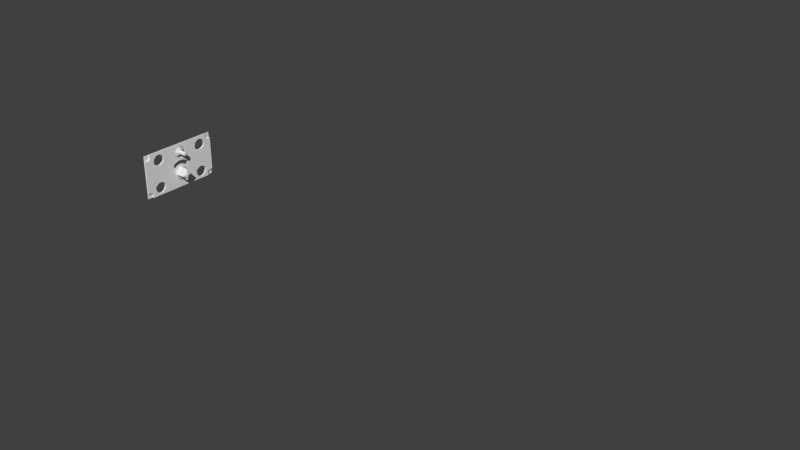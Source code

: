 # Source: pu-27.blend  (saved by Blender 2.62.0; exported with 4.5.12 LTS)
import bpy
from mathutils import Matrix  # noqa: F401  (used for matrix-valued properties, if any)

bpy.ops.wm.read_factory_settings(use_empty=True)
scene = bpy.context.scene
scene.name = 'Scene'

# ---- collections
col_collection_1 = bpy.data.collections.new('Collection 1'); scene.collection.children.link(col_collection_1)
col_collection_2 = bpy.data.collections.new('Collection 2'); scene.collection.children.link(col_collection_2)
col_collection_2.hide_render = True
col_collection_2.hide_viewport = True

# ---- world
world_world = bpy.data.worlds.new('World'); scene.world = world_world
world_world.color = (0.05088, 0.05088, 0.05088)
world_world.use_sun_shadow = False
world_world.sun_shadow_jitter_overblur = 0.0
world_world.cycles.sampling_method = 'MANUAL'
world_world.cycles.sample_map_resolution = 256

# ---- meshes
me_plane_002 = bpy.data.meshes.new('Plane.002')
me_plane_002.from_pydata([(-0.6325, 0.0271, 0.2185), (-0.6042, 0.05908, 0.2185), (-0.5802, 0.05158, 0.2185), (-0.5642, 0.04035, 0.2185), (-0.5586, 0.0271, 0.2185), (-0.5642, 0.01385, 0.2185), (-0.5802, 0.002618, 0.2185), (-0.6042, -0.004886, 0.2185), (-0.6325, -0.007522, 0.2185), (-0.6609, -0.004886, 0.2185), (-0.6849, 0.002618, 0.2185), (-0.7009, 0.01385, 0.2185), (-0.7065, 0.0271, 0.2185), (-0.7009, 0.04035, 0.2185), (-0.6849, 0.05158, 0.2185), (-0.6609, 0.05908, 0.2185), (-0.6325, 0.06172, 0.2185), (-0.6647, 0.06339, 0.2156), (-0.6919, 0.05488, 0.2156), (-0.7101, 0.04213, 0.2156), (-0.7165, 0.0271, 0.2156), (-0.7101, 0.01206, 0.2156), (-0.6919, -0.0006799, 0.2156), (-0.6647, -0.009196, 0.2156), (-0.6325, -0.01219, 0.2156), (-0.6004, -0.009196, 0.2156), (-0.5732, -0.0006799, 0.2156), (-0.555, 0.01206, 0.2156), (-0.5486, 0.0271, 0.2156), (-0.555, 0.04213, 0.2156), (-0.5732, 0.05488, 0.2156), (-0.6004, 0.06339, 0.2156), (-0.6325, 0.06638, 0.2156), (-0.597, 0.06728, 0.2083), (-0.5668, 0.05785, 0.2083), (-0.5467, 0.04374, 0.2083), (-0.5396, 0.0271, 0.2083), (-0.5467, 0.01046, 0.2083), (-0.5668, -0.003653, 0.2083), (-0.597, -0.01308, 0.2083), (-0.6325, -0.01639, 0.2083), (-0.6681, -0.01308, 0.2083), (-0.6983, -0.003653, 0.2083), (-0.7184, 0.01046, 0.2083), (-0.7255, 0.0271, 0.2083), (-0.7184, 0.04374, 0.2083), (-0.6983, 0.05785, 0.2083), (-0.6681, 0.06728, 0.2083), (-0.6325, 0.07059, 0.2083), (-0.6681, 0.06728, 0.03283), (-0.6983, 0.05785, 0.03283), (-0.7184, 0.04374, 0.03283), (-0.7255, 0.0271, 0.03283), (-0.7184, 0.01046, 0.03283), (-0.6983, -0.003653, 0.03283), (-0.6681, -0.01308, 0.03283), (-0.6325, -0.01639, 0.03283), (-0.597, -0.01308, 0.03283), (-0.5668, -0.003653, 0.03283), (-0.5467, 0.01046, 0.03283), (-0.5396, 0.0271, 0.03283), (-0.5467, 0.04374, 0.03283), (-0.5668, 0.05785, 0.03283), (-0.597, 0.06728, 0.03283), (-0.6325, 0.07059, 0.03283), (-0.597, 0.06728, -0.01862), (-0.6325, 0.07059, -0.01862), (-0.5668, 0.05785, -0.01862), (-0.5467, 0.04374, -0.01862), (-0.5396, 0.0271, -0.01862), (-0.5467, 0.01046, -0.01862), (-0.5668, -0.003653, -0.01862), (-0.597, -0.01308, -0.01862), (-0.6325, -0.01639, -0.01862), (-0.6681, -0.01308, -0.01862), (-0.6983, -0.003653, -0.01862), (-0.7184, 0.01046, -0.01862), (-0.7255, 0.0271, -0.01862), (-0.7184, 0.04374, -0.01862), (-0.6983, 0.05785, -0.01862), (-0.6681, 0.06728, -0.01862)], [], [(15, 0, 16), (14, 0, 15), (13, 0, 14), (12, 0, 13), (11, 0, 12), (10, 0, 11), (9, 0, 10), (8, 0, 9), (7, 0, 8), (6, 0, 7), (5, 0, 6), (4, 0, 5), (3, 0, 4), (2, 0, 3), (1, 0, 2), (16, 0, 1), (31, 32, 16, 1), (30, 31, 1, 2), (29, 30, 2, 3), (28, 29, 3, 4), (27, 28, 4, 5), (26, 27, 5, 6), (25, 26, 6, 7), (24, 25, 7, 8), (23, 24, 8, 9), (22, 23, 9, 10), (21, 22, 10, 11), (20, 21, 11, 12), (19, 20, 12, 13), (18, 19, 13, 14), (17, 18, 14, 15), (32, 17, 15, 16), (48, 47, 17, 32), (47, 46, 18, 17), (46, 45, 19, 18), (45, 44, 20, 19), (44, 43, 21, 20), (43, 42, 22, 21), (42, 41, 23, 22), (41, 40, 24, 23), (40, 39, 25, 24), (39, 38, 26, 25), (38, 37, 27, 26), (37, 36, 28, 27), (36, 35, 29, 28), (35, 34, 30, 29), (34, 33, 31, 30), (33, 48, 32, 31), (63, 64, 48, 33), (63, 33, 34, 62), (61, 62, 34, 35), (61, 35, 36, 60), (60, 36, 37, 59), (58, 59, 37, 38), (58, 38, 39, 57), (56, 57, 39, 40), (55, 56, 40, 41), (55, 41, 42, 54), (54, 42, 43, 53), (52, 53, 43, 44), (51, 52, 44, 45), (51, 45, 46, 50), (49, 50, 46, 47), (49, 47, 48, 64), (64, 63, 65, 66), (63, 62, 67, 65), (62, 61, 68, 67), (61, 60, 69, 68), (60, 59, 70, 69), (59, 58, 71, 70), (58, 57, 72, 71), (57, 56, 73, 72), (56, 55, 74, 73), (55, 54, 75, 74), (54, 53, 76, 75), (53, 52, 77, 76), (52, 51, 78, 77), (51, 50, 79, 78), (50, 49, 80, 79), (49, 64, 66, 80)])
me_plane_002.polygons.foreach_set('use_smooth', [True] * 80)
_uv = me_plane_002.uv_layers.new(name='UVMap')
_uv.uv.foreach_set('vector', [1.0, 0.0, 1.0, 1.0, 0.0, 0.0, 1.0, 0.0, 1.0, 1.0, 0.0, 0.0, 1.0, 0.0, 1.0, 1.0, 0.0, 0.0, 1.0, 0.0, 1.0, 1.0, 0.0, 0.0, 1.0, 0.0, 1.0, 1.0, 0.0, 0.0, 1.0, 0.0, 1.0, 1.0, 0.0, 0.0, 1.0, 0.0, 1.0, 1.0, 0.0, 0.0, 1.0, 0.0, 1.0, 1.0, 0.0, 0.0, 1.0, 0.0, 1.0, 1.0, 0.0, 0.0, 1.0, 0.0, 1.0, 1.0, 0.0, 0.0, 1.0, 0.0, 1.0, 1.0, 0.0, 0.0, 1.0, 0.0, 1.0, 1.0, 0.0, 0.0, 1.0, 0.0, 1.0, 1.0, 0.0, 0.0, 1.0, 0.0, 1.0, 1.0, 0.0, 0.0, 1.0, 0.0, 1.0, 1.0, 0.0, 0.0, 1.0, 0.0, 1.0, 1.0, 0.0, 0.0, 0.0, 0.0, 1.0, 0.0, 1.0, 1.0, 0.0, 1.0, 0.0, 0.0, 1.0, 0.0, 1.0, 1.0, 0.0, 1.0, 0.0, 0.0, 1.0, 0.0, 1.0, 1.0, 0.0, 1.0, 0.0, 0.0, 1.0, 0.0, 1.0, 1.0, 0.0, 1.0, 0.0, 0.0, 1.0, 0.0, 1.0, 1.0, 0.0, 1.0, 0.0, 0.0, 1.0, 0.0, 1.0, 1.0, 0.0, 1.0, 0.0, 0.0, 1.0, 0.0, 1.0, 1.0, 0.0, 1.0, 0.0, 0.0, 1.0, 0.0, 1.0, 1.0, 0.0, 1.0, 0.0, 0.0, 1.0, 0.0, 1.0, 1.0, 0.0, 1.0, 0.0, 0.0, 1.0, 0.0, 1.0, 1.0, 0.0, 1.0, 0.0, 0.0, 1.0, 0.0, 1.0, 1.0, 0.0, 1.0, 0.0, 0.0, 1.0, 0.0, 1.0, 1.0, 0.0, 1.0, 0.0, 0.0, 1.0, 0.0, 1.0, 1.0, 0.0, 1.0, 0.0, 0.0, 1.0, 0.0, 1.0, 1.0, 0.0, 1.0, 0.0, 0.0, 1.0, 0.0, 1.0, 1.0, 0.0, 1.0, 0.0, 0.0, 1.0, 0.0, 1.0, 1.0, 0.0, 1.0, 0.0, 0.0, 1.0, 0.0, 1.0, 1.0, 0.0, 1.0, 0.0, 0.0, 1.0, 0.0, 1.0, 1.0, 0.0, 1.0, 0.0, 0.0, 1.0, 0.0, 1.0, 1.0, 0.0, 1.0, 0.0, 0.0, 1.0, 0.0, 1.0, 1.0, 0.0, 1.0, 0.0, 0.0, 1.0, 0.0, 1.0, 1.0, 0.0, 1.0, 0.0, 0.0, 1.0, 0.0, 1.0, 1.0, 0.0, 1.0, 0.0, 0.0, 1.0, 0.0, 1.0, 1.0, 0.0, 1.0, 0.0, 0.0, 1.0, 0.0, 1.0, 1.0, 0.0, 1.0, 0.0, 0.0, 1.0, 0.0, 1.0, 1.0, 0.0, 1.0, 0.0, 0.0, 1.0, 0.0, 1.0, 1.0, 0.0, 1.0, 0.0, 0.0, 1.0, 0.0, 1.0, 1.0, 0.0, 1.0, 0.0, 0.0, 1.0, 0.0, 1.0, 1.0, 0.0, 1.0, 0.0, 0.0, 1.0, 0.0, 1.0, 1.0, 0.0, 1.0, 0.0, 0.0, 1.0, 0.0, 1.0, 1.0, 0.0, 1.0, 0.0, 0.0, 1.0, 0.0, 1.0, 1.0, 0.0, 1.0, 0.0, 0.0, 1.0, 0.0, 1.0, 1.0, 0.0, 1.0, 0.0, 0.0, 1.0, 0.0, 1.0, 1.0, 0.0, 1.0, 0.0, 0.0, 0.0, 1.0, 1.0, 1.0, 1.0, 0.0, 0.0, 0.0, 1.0, 0.0, 1.0, 1.0, 0.0, 1.0, 0.0, 0.0, 0.0, 1.0, 1.0, 1.0, 1.0, 0.0, 0.0, 0.0, 0.0, 1.0, 1.0, 1.0, 1.0, 0.0, 0.0, 0.0, 1.0, 0.0, 1.0, 1.0, 0.0, 1.0, 0.0, 0.0, 0.0, 1.0, 1.0, 1.0, 1.0, 0.0, 0.0, 0.0, 1.0, 0.0, 1.0, 1.0, 0.0, 1.0, 0.0, 0.0, 1.0, 0.0, 1.0, 1.0, 0.0, 1.0, 0.0, 0.0, 0.0, 1.0, 1.0, 1.0, 1.0, 0.0, 0.0, 0.0, 0.0, 1.0, 1.0, 1.0, 1.0, 0.0, 0.0, 0.0, 1.0, 0.0, 1.0, 1.0, 0.0, 1.0, 0.0, 0.0, 1.0, 0.0, 1.0, 1.0, 0.0, 1.0, 0.0, 0.0, 0.0, 1.0, 1.0, 1.0, 1.0, 0.0, 0.0, 0.0, 1.0, 0.0, 1.0, 1.0, 0.0, 1.0, 0.0, 0.0, 0.0, 1.0, 1.0, 1.0, 1.0, 0.0, 0.0, 0.0, 1.0, 0.0, 1.0, 1.0, 0.0, 1.0, 0.0, 0.0, 1.0, 0.0, 1.0, 1.0, 0.0, 1.0, 0.0, 0.0, 1.0, 0.0, 1.0, 1.0, 0.0, 1.0, 0.0, 0.0, 1.0, 0.0, 1.0, 1.0, 0.0, 1.0, 0.0, 0.0, 1.0, 0.0, 1.0, 1.0, 0.0, 1.0, 0.0, 0.0, 1.0, 0.0, 1.0, 1.0, 0.0, 1.0, 0.0, 0.0, 1.0, 0.0, 1.0, 1.0, 0.0, 1.0, 0.0, 0.0, 1.0, 0.0, 1.0, 1.0, 0.0, 1.0, 0.0, 0.0, 1.0, 0.0, 1.0, 1.0, 0.0, 1.0, 0.0, 0.0, 1.0, 0.0, 1.0, 1.0, 0.0, 1.0, 0.0, 0.0, 1.0, 0.0, 1.0, 1.0, 0.0, 1.0, 0.0, 0.0, 1.0, 0.0, 1.0, 1.0, 0.0, 1.0, 0.0, 0.0, 1.0, 0.0, 1.0, 1.0, 0.0, 1.0, 0.0, 0.0, 1.0, 0.0, 1.0, 1.0, 0.0, 1.0, 0.0, 0.0, 1.0, 0.0, 1.0, 1.0, 0.0, 1.0, 0.0, 0.0, 1.0, 0.0, 1.0, 1.0, 0.0, 1.0])
me_plane_002.use_remesh_preserve_volume = False
me_plane_002.use_remesh_preserve_attributes = False
me_plane_002.use_mirror_vertex_groups = False
me_plane_002.update()
me_plane_001 = bpy.data.meshes.new('Plane.001')
me_plane_001.from_pydata([(-0.7559, 0.1664, 1.908e-05), (-0.8604, 0.1337, 1.908e-05), (-0.9302, 0.0848, 1.908e-05), (-0.9548, 0.0271, 1.908e-05), (-0.9302, -0.03061, 1.908e-05), (-0.8604, -0.07953, 1.908e-05), (-0.7559, -0.1122, 1.908e-05), (-0.6325, -0.1237, 1.908e-05), (-0.5092, -0.1122, 1.908e-05), (-0.4047, -0.07953, 1.908e-05), (-0.3348, -0.03061, 1.908e-05), (-0.3103, 0.0271, 1.908e-05), (-0.3348, 0.0848, 1.908e-05), (-0.4047, 0.1337, 1.908e-05), (-0.5092, 0.1664, 1.908e-05), (-0.6325, 0.1779, 1.908e-05), (-0.5422, 0.1291, 1.908e-05), (-0.6325, 0.1376, 1.908e-05), (-0.4656, 0.1052, 1.908e-05), (-0.4145, 0.06937, 1.908e-05), (-0.3965, 0.0271, 1.908e-05), (-0.4145, -0.01517, 1.908e-05), (-0.4656, -0.05101, 1.908e-05), (-0.5422, -0.07495, 1.908e-05), (-0.6325, -0.08336, 1.908e-05), (-0.7229, -0.07495, 1.908e-05), (-0.7994, -0.05101, 1.908e-05), (-0.8506, -0.01517, 1.908e-05), (-0.8686, 0.0271, 1.908e-05), (-0.8506, 0.06937, 1.908e-05), (-0.7994, 0.1052, 1.908e-05), (-0.7229, 0.1291, 1.908e-05), (-0.6325, 0.1376, 0.03283), (-0.7229, 0.1291, 0.03283), (-0.7994, 0.1052, 0.03283), (-0.8506, 0.06937, 0.03283), (-0.8686, 0.0271, 0.03283), (-0.8506, -0.01517, 0.03283), (-0.7994, -0.05101, 0.03283), (-0.7229, -0.07495, 0.03283), (-0.6325, -0.08336, 0.03283), (-0.5422, -0.07495, 0.03283), (-0.4656, -0.05101, 0.03283), (-0.4145, -0.01517, 0.03283), (-0.3965, 0.0271, 0.03283), (-0.4145, 0.06937, 0.03283), (-0.4656, 0.1052, 0.03283), (-0.5422, 0.1291, 0.03283), (-0.6325, 0.07059, 0.03283), (-0.597, 0.06728, 0.03283), (-0.5668, 0.05785, 0.03283), (-0.5467, 0.04374, 0.03283), (-0.5396, 0.0271, 0.03283), (-0.5467, 0.01046, 0.03283), (-0.5668, -0.003653, 0.03283), (-0.597, -0.01308, 0.03283), (-0.6325, -0.01639, 0.03283), (-0.6681, -0.01308, 0.03283), (-0.6983, -0.003653, 0.03283), (-0.7184, 0.01046, 0.03283), (-0.7255, 0.0271, 0.03283), (-0.7184, 0.04374, 0.03283), (-0.6983, 0.05785, 0.03283), (-0.6681, 0.06728, 0.03283)], [], [(14, 15, 17, 16), (14, 16, 18, 13), (12, 13, 18, 19), (12, 19, 20, 11), (11, 20, 21, 10), (9, 10, 21, 22), (9, 22, 23, 8), (7, 8, 23, 24), (6, 7, 24, 25), (6, 25, 26, 5), (5, 26, 27, 4), (3, 4, 27, 28), (2, 3, 28, 29), (2, 29, 30, 1), (0, 1, 30, 31), (0, 31, 17, 15), (31, 33, 32, 17), (31, 30, 34, 33), (29, 35, 34, 30), (29, 28, 36, 35), (28, 27, 37, 36), (26, 38, 37, 27), (25, 39, 38, 26), (25, 24, 40, 39), (24, 23, 41, 40), (22, 42, 41, 23), (22, 21, 43, 42), (20, 44, 43, 21), (19, 45, 44, 20), (19, 18, 46, 45), (16, 47, 46, 18), (16, 17, 32, 47), (47, 32, 48, 49), (47, 49, 50, 46), (45, 46, 50, 51), (45, 51, 52, 44), (44, 52, 53, 43), (42, 43, 53, 54), (42, 54, 55, 41), (40, 41, 55, 56), (39, 40, 56, 57), (39, 57, 58, 38), (38, 58, 59, 37), (36, 37, 59, 60), (35, 36, 60, 61), (35, 61, 62, 34), (33, 34, 62, 63), (33, 63, 48, 32)])
me_plane_001.polygons.foreach_set('use_smooth', [True] * 48)
_uv = me_plane_001.uv_layers.new(name='UVMap')
_uv.uv.foreach_set('vector', [0.0, 0.0, 1.0, 0.0, 1.0, 1.0, 0.0, 1.0, 0.0, 0.0, 0.0, 1.0, 1.0, 1.0, 1.0, 0.0, 0.0, 0.0, 1.0, 0.0, 1.0, 1.0, 0.0, 1.0, 0.0, 0.0, 0.0, 1.0, 1.0, 1.0, 1.0, 0.0, 0.0, 0.0, 0.0, 1.0, 1.0, 1.0, 1.0, 0.0, 0.0, 0.0, 1.0, 0.0, 1.0, 1.0, 0.0, 1.0, 0.0, 0.0, 0.0, 1.0, 1.0, 1.0, 1.0, 0.0, 0.0, 0.0, 1.0, 0.0, 1.0, 1.0, 0.0, 1.0, 0.0, 0.0, 1.0, 0.0, 1.0, 1.0, 0.0, 1.0, 0.0, 0.0, 0.0, 1.0, 1.0, 1.0, 1.0, 0.0, 0.0, 0.0, 0.0, 1.0, 1.0, 1.0, 1.0, 0.0, 0.0, 0.0, 1.0, 0.0, 1.0, 1.0, 0.0, 1.0, 0.0, 0.0, 1.0, 0.0, 1.0, 1.0, 0.0, 1.0, 0.0, 0.0, 0.0, 1.0, 1.0, 1.0, 1.0, 0.0, 0.0, 0.0, 1.0, 0.0, 1.0, 1.0, 0.0, 1.0, 0.0, 0.0, 0.0, 1.0, 1.0, 1.0, 1.0, 0.0, 0.0, 0.0, 0.0, 1.0, 1.0, 1.0, 1.0, 0.0, 0.0, 0.0, 1.0, 0.0, 1.0, 1.0, 0.0, 1.0, 0.0, 0.0, 0.0, 1.0, 1.0, 1.0, 1.0, 0.0, 0.0, 0.0, 1.0, 0.0, 1.0, 1.0, 0.0, 1.0, 0.0, 0.0, 1.0, 0.0, 1.0, 1.0, 0.0, 1.0, 0.0, 0.0, 0.0, 1.0, 1.0, 1.0, 1.0, 0.0, 0.0, 0.0, 0.0, 1.0, 1.0, 1.0, 1.0, 0.0, 0.0, 0.0, 1.0, 0.0, 1.0, 1.0, 0.0, 1.0, 0.0, 0.0, 1.0, 0.0, 1.0, 1.0, 0.0, 1.0, 0.0, 0.0, 0.0, 1.0, 1.0, 1.0, 1.0, 0.0, 0.0, 0.0, 1.0, 0.0, 1.0, 1.0, 0.0, 1.0, 0.0, 0.0, 0.0, 1.0, 1.0, 1.0, 1.0, 0.0, 0.0, 0.0, 0.0, 1.0, 1.0, 1.0, 1.0, 0.0, 0.0, 0.0, 1.0, 0.0, 1.0, 1.0, 0.0, 1.0, 0.0, 0.0, 0.0, 1.0, 1.0, 1.0, 1.0, 0.0, 0.0, 0.0, 1.0, 0.0, 1.0, 1.0, 0.0, 1.0, 0.0, 0.0, 1.0, 0.0, 1.0, 1.0, 0.0, 1.0, 0.0, 0.0, 0.0, 1.0, 1.0, 1.0, 1.0, 0.0, 0.0, 0.0, 1.0, 0.0, 1.0, 1.0, 0.0, 1.0, 0.0, 0.0, 0.0, 1.0, 1.0, 1.0, 1.0, 0.0, 0.0, 0.0, 0.0, 1.0, 1.0, 1.0, 1.0, 0.0, 0.0, 0.0, 1.0, 0.0, 1.0, 1.0, 0.0, 1.0, 0.0, 0.0, 0.0, 1.0, 1.0, 1.0, 1.0, 0.0, 0.0, 0.0, 1.0, 0.0, 1.0, 1.0, 0.0, 1.0, 0.0, 0.0, 1.0, 0.0, 1.0, 1.0, 0.0, 1.0, 0.0, 0.0, 0.0, 1.0, 1.0, 1.0, 1.0, 0.0, 0.0, 0.0, 0.0, 1.0, 1.0, 1.0, 1.0, 0.0, 0.0, 0.0, 1.0, 0.0, 1.0, 1.0, 0.0, 1.0, 0.0, 0.0, 1.0, 0.0, 1.0, 1.0, 0.0, 1.0, 0.0, 0.0, 0.0, 1.0, 1.0, 1.0, 1.0, 0.0, 0.0, 0.0, 1.0, 0.0, 1.0, 1.0, 0.0, 1.0, 0.0, 0.0, 0.0, 1.0, 1.0, 1.0, 1.0, 0.0])
me_plane_001.use_remesh_preserve_volume = False
me_plane_001.use_remesh_preserve_attributes = False
me_plane_001.use_mirror_vertex_groups = False
me_plane_001.update()
me_circle_001 = bpy.data.meshes.new('Circle.001')
me_circle_001.from_pydata([(0.6158, -0.2053, 0.1198), (0.377, -0.377, 0.1198), (0.2053, -0.6158, 0.1198), (-0.6158, 0.2053, 0.1198), (-0.377, 0.377, 0.1198), (-0.2053, 0.6158, 0.1198), (-0.2053, -0.6158, 0.1198), (-0.377, -0.377, 0.1198), (-0.6158, -0.2053, 0.1198), (0.6158, 0.2053, 0.1198), (0.377, 0.377, 0.1198), (0.2053, 0.6158, 0.1198), (0.7803, -0.09822, 0.1198), (0.09822, -0.7803, 0.1198), (-0.7803, 0.09822, 0.1198), (-0.09822, 0.7803, 0.1198), (-0.09822, -0.7803, 0.1198), (-0.7803, -0.09822, 0.1198), (0.7803, 0.09822, 0.1198), (0.09822, 0.7803, 0.1198), (-1.762e-07, -0.9135, 0.1198), (-0.9135, 3.305e-07, 0.1198), (4.795e-07, 0.9135, 0.1198), (0.9135, -1.762e-07, 0.1198), (-0.05079, -0.8759, 0.1198), (0.05079, -0.8759, 0.1198), (-0.8759, -0.05079, 0.1198), (-0.8759, 0.05079, 0.1198), (0.05079, 0.8759, 0.1198), (-0.05079, 0.8759, 0.1198), (0.8759, -0.05079, 0.1198), (0.8759, 0.05079, 0.1198), (0.8047, 0.04666, 1.297), (0.8047, -0.04666, 1.297), (-0.04666, 0.8047, 1.297), (0.04666, 0.8047, 1.297), (-0.8047, 0.04666, 1.297), (-0.8047, -0.04666, 1.297), (0.04666, -0.8047, 1.297), (-0.04666, -0.8047, 1.297), (0.8393, -2.097e-07, 1.297), (6.247e-07, 0.8393, 1.297), (-0.8393, 3.565e-07, 1.297), (-9.054e-08, -0.8393, 1.297), (0.09023, 0.7169, 1.297), (0.7169, 0.09023, 1.297), (-0.7169, -0.09023, 1.297), (-0.09023, -0.7169, 1.297), (-0.09023, 0.7169, 1.297), (-0.7169, 0.09023, 1.297), (0.09023, -0.7169, 1.297), (0.7169, -0.09023, 1.297), (0.1886, 0.5657, 1.297), (0.3463, 0.3463, 1.297), (0.5657, 0.1886, 1.297), (-0.5657, -0.1886, 1.297), (-0.3463, -0.3463, 1.297), (-0.1886, -0.5657, 1.297), (-0.1886, 0.5657, 1.297), (-0.3463, 0.3463, 1.297), (-0.5657, 0.1886, 1.297), (0.1886, -0.5657, 1.297), (0.3463, -0.3463, 1.297), (0.5657, -0.1886, 1.297), (1.256e-07, 7.019e-08, 1.297), (0.0, 1.0, 0.0), (0.3827, 0.9239, 0.0), (0.7071, 0.7071, 0.0), (0.9239, 0.3827, 0.0), (1.0, -4.371e-08, 0.0), (0.9239, -0.3827, 0.0), (0.7071, -0.7071, 0.0), (0.3827, -0.9239, 0.0), (1.51e-07, -1.0, 0.0), (-0.3827, -0.9239, 0.0), (-0.7071, -0.7071, 0.0), (-0.9239, -0.3827, 0.0), (-1.0, 1.192e-08, 0.0), (-0.9239, 0.3827, 0.0), (-0.7071, 0.7071, 0.0), (-0.3827, 0.9239, 0.0), (-0.3579, 0.864, 0.111), (-0.6613, 0.6613, 0.111), (-0.864, 0.3579, 0.111), (-0.9352, 1.188e-08, 0.111), (-0.864, -0.3579, 0.111), (-0.6613, -0.6613, 0.111), (-0.3579, -0.864, 0.111), (1.527e-07, -0.9352, 0.111), (0.3579, -0.864, 0.111), (0.6613, -0.6613, 0.111), (0.864, -0.3579, 0.111), (0.9352, -4.015e-08, 0.111), (0.864, 0.3579, 0.111), (0.6613, 0.6613, 0.111), (0.3579, 0.864, 0.111), (1.15e-08, 0.9352, 0.111)], [], [(23, 31, 32, 40), (31, 18, 45, 32), (23, 40, 33, 30), (30, 33, 51, 12), (15, 48, 34, 29), (29, 34, 41, 22), (22, 41, 35, 28), (28, 35, 44, 19), (14, 27, 36, 49), (27, 21, 42, 36), (17, 46, 37, 26), (26, 37, 42, 21), (20, 25, 38, 43), (25, 13, 50, 38), (20, 43, 39, 24), (24, 39, 47, 16), (11, 19, 44, 52), (9, 54, 45, 18), (8, 55, 46, 17), (6, 16, 47, 57), (5, 58, 48, 15), (3, 14, 49, 60), (2, 61, 50, 13), (0, 12, 51, 63), (11, 52, 53, 10), (10, 53, 54, 9), (8, 7, 56, 55), (7, 6, 57, 56), (5, 4, 59, 58), (4, 3, 60, 59), (2, 1, 62, 61), (1, 0, 63, 62), (53, 52, 64), (64, 54, 53), (64, 58, 59), (62, 63, 64), (64, 59, 60), (56, 64, 55), (57, 64, 56), (62, 64, 61), (60, 55, 64), (57, 61, 64), (35, 41, 34), (35, 34, 44), (32, 45, 33), (32, 33, 40), (48, 44, 34), (49, 55, 60), (52, 44, 48), (46, 55, 49), (58, 64, 52), (58, 52, 48), (63, 54, 64), (38, 50, 47), (45, 51, 33), (57, 47, 50), (57, 50, 61), (37, 36, 42), (39, 43, 38), (39, 38, 47), (63, 51, 45), (63, 45, 54), (49, 36, 37), (49, 37, 46), (65, 80, 81, 96), (79, 82, 81, 80), (79, 78, 83, 82), (77, 84, 83, 78), (77, 76, 85, 84), (75, 86, 85, 76), (75, 74, 87, 86), (73, 88, 87, 74), (73, 72, 89, 88), (71, 90, 89, 72), (71, 70, 91, 90), (69, 92, 91, 70), (69, 68, 93, 92), (67, 94, 93, 68), (67, 66, 95, 94), (65, 96, 95, 66), (6, 7, 86, 87), (6, 87, 16), (16, 87, 24), (20, 24, 87, 88), (20, 88, 89, 25), (13, 25, 89), (2, 13, 89), (1, 2, 89, 90), (0, 1, 90, 91), (0, 91, 12), (12, 91, 30), (23, 30, 91, 92), (23, 92, 93, 31), (18, 31, 93), (9, 18, 93), (9, 93, 94, 10), (10, 94, 95, 11), (11, 95, 19), (19, 95, 28), (22, 28, 95, 96), (22, 96, 81, 29), (15, 29, 81), (5, 15, 81), (4, 5, 81, 82), (3, 4, 82, 83), (3, 83, 14), (14, 83, 27), (21, 27, 83, 84), (21, 84, 85, 26), (17, 26, 85), (8, 17, 85), (7, 8, 85, 86)])
me_circle_001.polygons.foreach_set('use_smooth', [True] * 112)
me_circle_001.use_remesh_preserve_volume = False
me_circle_001.use_remesh_preserve_attributes = False
me_circle_001.use_mirror_vertex_groups = False
me_circle_001.update()
me_plane = bpy.data.meshes.new('Plane')
me_plane.from_pydata([(0.8718, 0.7245, -0.03082), (0.8468, 0.7256, -0.03082), (0.8228, 0.729, -0.03082), (0.8006, 0.7346, -0.03082), (0.7812, 0.742, -0.03082), (0.7653, 0.7511, -0.03082), (0.7534, 0.7615, -0.03082), (0.7461, 0.7727, -0.03082), (0.7437, 0.7844, -0.03082), (1.0, 0.7245, -0.03082), (0.7437, 0.8444, -0.03082), (0.7437, -0.7844, -0.03082), (0.7461, -0.7727, -0.03082), (0.7534, -0.7615, -0.03082), (0.7653, -0.7511, -0.03082), (0.7812, -0.742, -0.03082), (0.8006, -0.7346, -0.03082), (0.8228, -0.729, -0.03082), (0.8468, -0.7256, -0.03082), (0.8718, -0.7245, -0.03082), (0.7437, -0.8444, -0.03082), (1.0, -0.7245, -0.03082), (-0.8719, -0.7245, -0.03082), (-0.8469, -0.7256, -0.03082), (-0.8228, -0.729, -0.03082), (-0.8007, -0.7346, -0.03082), (-0.7812, -0.742, -0.03082), (-0.7653, -0.7511, -0.03082), (-0.7535, -0.7615, -0.03082), (-0.7462, -0.7727, -0.03082), (-0.7437, -0.7844, -0.03082), (-1.0, -0.7245, -0.03082), (-0.7437, -0.8444, -0.03082), (-0.7437, 0.7844, -0.03082), (-0.7462, 0.7727, -0.03082), (-0.7535, 0.7615, -0.03082), (-0.7653, 0.7511, -0.03082), (-0.7812, 0.742, -0.03082), (-0.8007, 0.7346, -0.03082), (-0.8228, 0.729, -0.03082), (-0.8469, 0.7256, -0.03082), (-0.8719, 0.7245, -0.03082), (-0.7437, 0.8444, -0.03082), (-1.0, 0.7245, -0.03082), (-0.8719, 0.7245, 2.194e-06), (-1.0, 0.7245, 2.196e-06), (-0.7437, 0.7844, 2.194e-06), (-0.7437, 0.8444, 2.194e-06), (-0.8469, 0.7256, 2.194e-06), (-0.8228, 0.729, 2.194e-06), (-0.8007, 0.7346, 2.194e-06), (-0.7812, 0.742, 2.194e-06), (-0.7653, 0.7511, 2.194e-06), (-0.7535, 0.7615, 2.194e-06), (-0.7462, 0.7727, 2.194e-06), (-0.7437, -0.7844, 2.187e-06), (-0.7437, -0.8444, 2.19e-06), (-0.8719, -0.7245, 2.194e-06), (-1.0, -0.7245, 2.194e-06), (-0.7462, -0.7727, 2.19e-06), (-0.7535, -0.7615, 2.19e-06), (-0.7653, -0.7511, 2.19e-06), (-0.7812, -0.742, 2.19e-06), (-0.8007, -0.7346, 2.19e-06), (-0.8228, -0.729, 2.19e-06), (-0.8469, -0.7256, 2.194e-06), (0.8718, -0.7245, 2.14e-06), (1.0, -0.7245, 2.125e-06), (0.7437, -0.7844, 2.148e-06), (0.7437, -0.8444, 2.136e-06), (0.8468, -0.7256, 2.14e-06), (0.8228, -0.729, 2.144e-06), (0.8006, -0.7346, 2.148e-06), (0.7812, -0.742, 2.148e-06), (0.7653, -0.7511, 2.148e-06), (0.7534, -0.7615, 2.148e-06), (0.7461, -0.7727, 2.148e-06), (0.7437, 0.7844, 2.149e-06), (0.7437, 0.8444, 2.144e-06), (0.8718, 0.7245, 2.144e-06), (1.0, 0.7245, 2.125e-06), (0.7461, 0.7727, 2.149e-06), (0.7534, 0.7615, 2.149e-06), (0.7653, 0.7511, 2.149e-06), (0.7812, 0.742, 2.149e-06), (0.8006, 0.7346, 2.149e-06), (0.8228, 0.729, 2.148e-06), (0.8468, 0.7256, 2.148e-06), (-0.6325, 0.1528, 1.809e-05), (-0.5298, 0.1432, 1.809e-05), (-0.4426, 0.116, 1.809e-05), (-0.3844, 0.07519, 1.809e-05), (-0.364, 0.0271, 1.809e-05), (-0.3844, -0.021, 1.809e-05), (-0.4426, -0.06177, 1.809e-05), (-0.5298, -0.08901, 1.809e-05), (-0.6325, -0.09858, 1.809e-05), (-0.7353, -0.08901, 1.809e-05), (-0.8224, -0.06177, 1.809e-05), (-0.8807, -0.021, 1.809e-05), (-0.9011, 0.0271, 1.809e-05), (-0.8807, 0.07519, 1.809e-05), (-0.8224, 0.116, 1.809e-05), (-0.7353, 0.1432, 1.809e-05), (-0.6259, -0.6393, 2.487e-05), (-0.7227, -0.6231, 2.488e-05), (-0.8047, -0.5975, 2.488e-05), (-0.8596, -0.5591, 2.489e-05), (-0.8788, -0.5138, 2.49e-05), (-0.8596, -0.4685, 2.49e-05), (-0.8047, -0.4301, 2.49e-05), (-0.7227, -0.4044, 2.489e-05), (-0.6259, -0.3882, 2.489e-05), (-0.5291, -0.3902, 2.488e-05), (-0.4555, -0.4254, 2.487e-05), (-0.3922, -0.4685, 2.487e-05), (-0.3729, -0.5138, 2.486e-05), (-0.3922, -0.5591, 2.486e-05), (-0.4555, -0.6022, 2.486e-05), (-0.5291, -0.6373, 2.486e-05), (-0.4636, -0.4086, 2.488e-05), (-0.4636, -0.6189, 2.486e-05), (-0.6259, 0.4258, 2.487e-05), (-0.7227, 0.442, 2.488e-05), (-0.8047, 0.4677, 2.488e-05), (-0.8596, 0.5061, 2.489e-05), (-0.8788, 0.5514, 2.49e-05), (-0.8596, 0.5967, 2.49e-05), (-0.8047, 0.6351, 2.49e-05), (-0.7227, 0.6607, 2.489e-05), (-0.6259, 0.6769, 2.489e-05), (-0.5291, 0.6749, 2.488e-05), (-0.4555, 0.6398, 2.487e-05), (-0.3922, 0.5967, 2.487e-05), (-0.3729, 0.5514, 2.486e-05), (-0.3922, 0.5061, 2.486e-05), (-0.4555, 0.463, 2.486e-05), (-0.5291, 0.4278, 2.486e-05), (-0.4636, 0.6565, 2.488e-05), (-0.4636, 0.4462, 2.486e-05), (0.6654, 0.6743, 2.483e-05), (0.7622, 0.658, 2.483e-05), (0.8443, 0.6324, 2.483e-05), (0.8991, 0.594, 2.483e-05), (0.9184, 0.5487, 2.483e-05), (0.8991, 0.5034, 2.483e-05), (0.8443, 0.465, 2.483e-05), (0.7622, 0.4393, 2.483e-05), (0.6654, 0.4231, 2.483e-05), (0.5686, 0.4251, 2.483e-05), (0.4951, 0.4603, 2.483e-05), (0.4317, 0.5034, 2.483e-05), (0.4125, 0.5487, 2.483e-05), (0.4317, 0.594, 2.483e-05), (0.4951, 0.6371, 2.483e-05), (0.5686, 0.6722, 2.483e-05), (0.5032, 0.4435, 2.483e-05), (0.5032, 0.6538, 2.483e-05), (0.6654, -0.3957, 2.483e-05), (0.7622, -0.4119, 2.483e-05), (0.8443, -0.4376, 2.483e-05), (0.8991, -0.476, 2.483e-05), (0.9184, -0.5213, 2.483e-05), (0.8991, -0.5666, 2.483e-05), (0.8443, -0.605, 2.483e-05), (0.7622, -0.6307, 2.483e-05), (0.6654, -0.6469, 2.483e-05), (0.5686, -0.6448, 2.483e-05), (0.4951, -0.6097, 2.483e-05), (0.4317, -0.5666, 2.483e-05), (0.4125, -0.5213, 2.483e-05), (0.4317, -0.476, 2.483e-05), (0.4951, -0.4329, 2.483e-05), (0.5686, -0.3978, 2.483e-05), (0.5032, -0.6264, 2.483e-05), (0.5032, -0.4162, 2.483e-05), (-0.08838, -0.162, 1.02e-05), (-0.1438, -0.1292, 1.02e-05), (-0.1982, -0.08156, 1.02e-05), (-0.2317, -0.02988, 1.02e-05), (-0.2431, 0.02387, 1.02e-05), (-0.2317, 0.07761, 1.02e-05), (-0.1982, 0.1293, 1.02e-05), (-0.1438, 0.1769, 1.02e-05), (-0.08838, 0.2097, 1.02e-05), (0.05785, 0.1585, 9.835e-06), (0.007229, 0.1297, 9.835e-06), (-0.03038, 0.09676, 9.835e-06), (-0.05354, 0.06103, 9.835e-06), (-0.06137, 0.02387, 9.835e-06), (-0.05355, -0.01329, 9.835e-06), (-0.03038, -0.04902, 9.835e-06), (0.007229, -0.08195, 9.835e-06), (0.05785, -0.1108, 9.835e-06), (-0.05055, 0.2093, 1.014e-05), (-0.05055, -0.1615, 1.014e-05), (-1.49e-07, -0.8444, 0.0), (1.0, -2.98e-08, 0.0), (1.788e-07, 0.8444, 0.0), (-1.0, 2.384e-07, 0.0), (-0.5298, 0.1432, -0.04097), (-0.6325, 0.1528, -0.04097), (-0.4426, 0.116, -0.04097), (-0.3844, 0.07519, -0.04097), (-0.364, 0.0271, -0.04097), (-0.3844, -0.021, -0.04097), (-0.4426, -0.06177, -0.04097), (-0.5298, -0.08901, -0.04097), (-0.6325, -0.09858, -0.04097), (-0.7353, -0.08901, -0.04097), (-0.8224, -0.06177, -0.04097), (-0.8807, -0.021, -0.04097), (-0.9011, 0.0271, -0.04097), (-0.8807, 0.07519, -0.04097), (-0.8224, 0.116, -0.04097), (-0.7353, 0.1432, -0.04097), (-0.6259, -0.6393, -0.04097), (-0.7227, -0.6231, -0.04097), (-0.8047, -0.5975, -0.04097), (-0.8596, -0.5591, -0.04097), (-0.8788, -0.5138, -0.04097), (-0.8596, -0.4685, -0.04097), (-0.8047, -0.4301, -0.04097), (-0.7227, -0.4044, -0.04097), (-0.6259, -0.3882, -0.04097), (-0.5291, -0.3902, -0.04097), (-0.4555, -0.4254, -0.04097), (-0.3922, -0.4685, -0.04097), (-0.3729, -0.5138, -0.04097), (-0.3922, -0.5591, -0.04097), (-0.4555, -0.6022, -0.04097), (-0.5291, -0.6373, -0.04097), (-0.4636, -0.4086, -0.04097), (-0.4636, -0.6189, -0.04097), (-0.6259, 0.4258, -0.04097), (-0.7227, 0.442, -0.04097), (-0.8047, 0.4677, -0.04097), (-0.8596, 0.5061, -0.04097), (-0.8788, 0.5514, -0.04097), (-0.8596, 0.5967, -0.04097), (-0.8047, 0.6351, -0.04097), (-0.7227, 0.6607, -0.04097), (-0.6259, 0.6769, -0.04097), (-0.5291, 0.6749, -0.04097), (-0.3922, 0.5967, -0.04097), (-0.4555, 0.6398, -0.04097), (-0.3729, 0.5514, -0.04097), (-0.3922, 0.5061, -0.04097), (-0.4555, 0.463, -0.04097), (-0.5291, 0.4278, -0.04097), (-0.4636, 0.6565, -0.04097), (-0.4636, 0.4462, -0.04097), (0.6654, 0.6743, -0.04097), (0.7622, 0.658, -0.04097), (0.8443, 0.6324, -0.04097), (0.8991, 0.594, -0.04097), (0.9184, 0.5487, -0.04097), (0.8991, 0.5034, -0.04097), (0.8443, 0.465, -0.04097), (0.7622, 0.4393, -0.04097), (0.6654, 0.4231, -0.04097), (0.5686, 0.4251, -0.04097), (0.4951, 0.4603, -0.04097), (0.4317, 0.5034, -0.04097), (0.4125, 0.5487, -0.04097), (0.4317, 0.594, -0.04097), (0.4951, 0.6371, -0.04097), (0.5686, 0.6722, -0.04097), (0.5032, 0.4435, -0.04097), (0.5032, 0.6538, -0.04097), (0.6654, -0.3957, -0.04097), (0.7622, -0.4119, -0.04097), (0.8443, -0.4376, -0.04097), (0.8991, -0.476, -0.04097), (0.9184, -0.5213, -0.04097), (0.8991, -0.5666, -0.04097), (0.8443, -0.605, -0.04097), (0.7622, -0.6307, -0.04097), (0.6654, -0.6469, -0.04097), (0.5686, -0.6448, -0.04097), (0.4951, -0.6097, -0.04097), (0.4317, -0.5666, -0.04097), (0.4125, -0.5213, -0.04097), (0.4317, -0.476, -0.04097), (0.4951, -0.4329, -0.04097), (0.5686, -0.3978, -0.04097), (0.5032, -0.6264, -0.04097), (0.5032, -0.4162, -0.04097), (1.0, -0.8444, -0.04099), (-1.556e-07, -0.8444, -0.04099), (-1.0, -0.8444, -0.04099), (1.0, 0.8444, -0.04099), (1.0, -2.98e-08, -0.04099), (1.722e-07, 0.8444, -0.04099), (-1.0, 0.8444, -0.04099), (-1.0, 2.384e-07, -0.04099), (-1.0, -0.8444, -0.03082), (1.0, -0.8444, -0.03082), (1.0, 0.8444, -0.03082), (-1.0, 0.8444, -0.03082), (-0.08838, -0.162, -0.0117), (-0.05055, -0.1615, -0.0117), (0.05785, -0.1108, -0.0117), (-0.08838, 0.2097, -0.0117), (-0.05055, 0.2093, -0.0117), (0.05785, 0.1585, -0.0117), (0.007229, -0.08195, -0.0117), (-0.03038, -0.04902, -0.0117), (-0.05355, -0.01329, -0.0117), (-0.06137, 0.02387, -0.0117), (-0.05354, 0.06103, -0.0117), (-0.03038, 0.09676, -0.0117), (0.007229, 0.1297, -0.0117), (-0.1438, 0.1769, -0.0117), (-0.1982, 0.1293, -0.0117), (-0.2317, 0.07761, -0.0117), (-0.2431, 0.02387, -0.0117), (-0.2317, -0.02988, -0.0117), (-0.1982, -0.08156, -0.0117), (-0.1438, -0.1292, -0.0117)], [], [(43, 45, 44, 41), (42, 33, 46, 47), (41, 44, 48, 40), (40, 48, 49, 39), (39, 49, 50, 38), (38, 50, 51, 37), (37, 51, 52, 36), (36, 52, 53, 35), (35, 53, 54, 34), (34, 54, 46, 33), (32, 56, 55, 30), (31, 22, 57, 58), (30, 55, 59, 29), (29, 59, 60, 28), (28, 60, 61, 27), (27, 61, 62, 26), (26, 62, 63, 25), (25, 63, 64, 24), (24, 64, 65, 23), (23, 65, 57, 22), (21, 67, 66, 19), (20, 11, 68, 69), (19, 66, 70, 18), (18, 70, 71, 17), (17, 71, 72, 16), (16, 72, 73, 15), (15, 73, 74, 14), (14, 74, 75, 13), (13, 75, 76, 12), (12, 76, 68, 11), (10, 78, 77, 8), (9, 0, 79, 80), (8, 77, 81, 7), (7, 81, 82, 6), (6, 82, 83, 5), (5, 83, 84, 4), (4, 84, 85, 3), (3, 85, 86, 2), (2, 86, 87, 1), (79, 0, 1, 87), (116, 117, 169, 170), (117, 118, 168, 169), (118, 121, 174, 168), (119, 167, 174, 121), (119, 196, 167), (161, 162, 197), (160, 161, 197), (159, 160, 197), (158, 159, 197), (158, 197, 173), (189, 190, 197), (190, 191, 197), (191, 192, 197), (192, 193, 197), (173, 197, 193), (173, 193, 195, 175), (115, 116, 170, 171), (114, 115, 171, 172), (114, 172, 175, 120), (120, 175, 195), (113, 120, 195, 176), (188, 189, 197), (187, 188, 197), (186, 187, 197), (185, 186, 197), (133, 134, 152, 153), (134, 135, 151, 152), (135, 136, 150, 151), (136, 139, 156, 150), (132, 133, 153, 154), (132, 154, 157, 138), (149, 156, 194, 185), (149, 185, 197), (148, 149, 197), (147, 148, 197), (146, 147, 197), (145, 146, 197), (144, 145, 197), (140, 198, 155), (155, 198, 157), (138, 157, 198), (139, 194, 156), (137, 184, 194, 139), (108, 109, 199), (109, 110, 199), (110, 111, 199), (111, 112, 199), (112, 113, 199), (122, 199, 137), (122, 123, 199), (123, 124, 199), (124, 125, 199), (125, 126, 199), (130, 131, 198), (131, 138, 198), (92, 93, 179, 180), (91, 92, 180, 181), (93, 94, 178, 179), (94, 95, 177, 178), (113, 176, 177), (95, 113, 177), (95, 96, 113), (96, 97, 113), (97, 98, 113), (98, 199, 113), (98, 99, 199), (99, 100, 199), (100, 101, 199), (101, 102, 137, 199), (102, 103, 137), (88, 137, 103), (88, 89, 137), (89, 90, 137), (90, 184, 137), (90, 183, 184), (90, 182, 183), (90, 91, 181, 182), (89, 88, 201, 200), (90, 89, 200, 202), (91, 90, 202, 203), (92, 91, 203, 204), (93, 92, 204, 205), (94, 93, 205, 206), (95, 94, 206, 207), (96, 95, 207, 208), (97, 96, 208, 209), (98, 97, 209, 210), (99, 98, 210, 211), (100, 99, 211, 212), (101, 100, 212, 213), (102, 101, 213, 214), (103, 102, 214, 215), (88, 103, 215, 201), (105, 104, 216, 217), (106, 105, 217, 218), (107, 106, 218, 219), (108, 107, 219, 220), (109, 108, 220, 221), (110, 109, 221, 222), (111, 110, 222, 223), (112, 111, 223, 224), (113, 112, 224, 225), (115, 114, 226, 227), (116, 115, 227, 228), (117, 116, 228, 229), (118, 117, 229, 230), (104, 119, 231, 216), (120, 113, 225, 232), (114, 120, 232, 226), (121, 118, 230, 233), (119, 121, 233, 231), (123, 122, 234, 235), (124, 123, 235, 236), (125, 124, 236, 237), (126, 125, 237, 238), (127, 126, 238, 239), (128, 127, 239, 240), (129, 128, 240, 241), (130, 129, 241, 242), (131, 130, 242, 243), (133, 132, 245, 244), (134, 133, 244, 246), (135, 134, 246, 247), (136, 135, 247, 248), (122, 137, 249, 234), (138, 131, 243, 250), (132, 138, 250, 245), (139, 136, 248, 251), (137, 139, 251, 249), (141, 140, 252, 253), (142, 141, 253, 254), (143, 142, 254, 255), (144, 143, 255, 256), (145, 144, 256, 257), (146, 145, 257, 258), (147, 146, 258, 259), (148, 147, 259, 260), (149, 148, 260, 261), (151, 150, 262, 263), (152, 151, 263, 264), (153, 152, 264, 265), (154, 153, 265, 266), (140, 155, 267, 252), (156, 149, 261, 268), (150, 156, 268, 262), (157, 154, 266, 269), (155, 157, 269, 267), (159, 158, 270, 271), (160, 159, 271, 272), (161, 160, 272, 273), (162, 161, 273, 274), (163, 162, 274, 275), (164, 163, 275, 276), (165, 164, 276, 277), (166, 165, 277, 278), (167, 166, 278, 279), (169, 168, 280, 281), (170, 169, 281, 282), (171, 170, 282, 283), (172, 171, 283, 284), (158, 173, 285, 270), (174, 167, 279, 286), (168, 174, 286, 280), (175, 172, 284, 287), (173, 175, 287, 285), (32, 289, 196, 56), (32, 290, 289), (32, 296, 290), (31, 290, 296), (31, 295, 290), (31, 58, 199, 295), (104, 196, 119), (55, 56, 196), (55, 196, 59), (59, 196, 60), (60, 196, 61), (61, 196, 104), (61, 104, 62), (62, 104, 63), (63, 104, 105), (63, 105, 64), (64, 105, 65), (57, 65, 105), (57, 105, 106, 58), (58, 106, 107), (58, 107, 108), (58, 108, 199), (30, 296, 32), (29, 296, 30), (28, 296, 29), (27, 296, 28), (26, 296, 27), (25, 296, 26), (24, 296, 25), (23, 296, 24), (22, 296, 23), (22, 31, 296), (21, 292, 197, 67), (20, 69, 196, 289), (20, 288, 289), (20, 288, 297), (21, 288, 292), (21, 297, 288), (9, 80, 197, 292), (10, 78, 198, 293), (10, 293, 291), (10, 291, 298), (9, 291, 298), (9, 292, 291), (42, 293, 198, 47), (42, 294, 293), (42, 299, 294), (43, 45, 199, 295), (43, 295, 294), (43, 294, 299), (80, 144, 197), (80, 143, 144), (80, 142, 143), (80, 141, 142), (79, 141, 80), (79, 87, 140, 141), (86, 140, 87), (85, 140, 86), (84, 140, 85), (83, 140, 84), (82, 140, 83), (81, 140, 82), (77, 140, 81), (77, 198, 140), (77, 78, 198), (67, 197, 162), (67, 162, 163), (67, 163, 164), (67, 164, 165), (67, 165, 166), (66, 67, 166), (66, 166, 70), (70, 166, 71), (71, 166, 72), (72, 166, 73), (73, 166, 74), (74, 166, 75), (75, 166, 167), (75, 167, 76), (68, 76, 167), (68, 167, 196), (68, 196, 69), (47, 130, 198), (46, 130, 47), (46, 54, 130), (53, 130, 54), (52, 130, 53), (51, 130, 52), (50, 130, 51), (50, 129, 130), (50, 128, 129), (49, 128, 50), (48, 128, 49), (44, 128, 48), (44, 45, 127, 128), (45, 126, 127), (45, 199, 126), (19, 297, 21), (11, 20, 297), (18, 297, 19), (17, 297, 18), (16, 297, 17), (15, 297, 16), (14, 297, 15), (13, 297, 14), (12, 297, 13), (11, 297, 12), (0, 9, 298), (8, 10, 298), (7, 8, 298), (6, 7, 298), (5, 6, 298), (4, 5, 298), (3, 4, 298), (2, 3, 298), (1, 2, 298), (0, 298, 1), (33, 42, 299), (33, 299, 34), (34, 299, 35), (35, 299, 36), (36, 299, 37), (37, 299, 38), (38, 299, 39), (39, 299, 40), (40, 299, 41), (41, 299, 43), (176, 195, 301, 300), (195, 193, 302, 301), (194, 184, 303, 304), (185, 194, 304, 305), (193, 192, 306, 302), (192, 191, 307, 306), (191, 190, 308, 307), (190, 189, 309, 308), (189, 188, 310, 309), (188, 187, 311, 310), (187, 186, 312, 311), (186, 185, 305, 312), (184, 183, 313, 303), (183, 182, 314, 313), (182, 181, 315, 314), (181, 180, 316, 315), (180, 179, 317, 316), (179, 178, 318, 317), (178, 177, 319, 318), (177, 176, 300, 319)])
_uv = me_plane.uv_layers.new(name='UVMap')
_uv.uv.foreach_set('vector', [0.9258, 0.9741, 0.9258, 0.9741, 0.9258, 0.9127, 0.9258, 0.9127, 0.9961, 0.8513, 0.961, 0.8513, 0.961, 0.8513, 0.9961, 0.8513, 0.9258, 0.9127, 0.9258, 0.9127, 0.9265, 0.9007, 0.9265, 0.9007, 0.9265, 0.9007, 0.9265, 0.9007, 0.9285, 0.8892, 0.9285, 0.8892, 0.9285, 0.8892, 0.9285, 0.8892, 0.9317, 0.8786, 0.9317, 0.8786, 0.9317, 0.8786, 0.9317, 0.8786, 0.9361, 0.8692, 0.9361, 0.8692, 0.9361, 0.8692, 0.9361, 0.8692, 0.9414, 0.8616, 0.9414, 0.8616, 0.9414, 0.8616, 0.9414, 0.8616, 0.9475, 0.8559, 0.9475, 0.8559, 0.9475, 0.8559, 0.9475, 0.8559, 0.9541, 0.8524, 0.9541, 0.8524, 0.9541, 0.8524, 0.9541, 0.8524, 0.961, 0.8513, 0.961, 0.8513, 0.006361, 0.8513, 0.006361, 0.8513, 0.04151, 0.8513, 0.04151, 0.8513, 0.07665, 0.9741, 0.07665, 0.9127, 0.07665, 0.9127, 0.07665, 0.9741, 0.04151, 0.8513, 0.04151, 0.8513, 0.04836, 0.8524, 0.04836, 0.8524, 0.04836, 0.8524, 0.04836, 0.8524, 0.05496, 0.8559, 0.05496, 0.8559, 0.05496, 0.8559, 0.05496, 0.8559, 0.06103, 0.8616, 0.06103, 0.8616, 0.06103, 0.8616, 0.06103, 0.8616, 0.06636, 0.8692, 0.06636, 0.8692, 0.06636, 0.8692, 0.06636, 0.8692, 0.07073, 0.8786, 0.07073, 0.8786, 0.07073, 0.8786, 0.07073, 0.8786, 0.07398, 0.8892, 0.07398, 0.8892, 0.07398, 0.8892, 0.07398, 0.8892, 0.07598, 0.9007, 0.07598, 0.9007, 0.07598, 0.9007, 0.07598, 0.9007, 0.07665, 0.9127, 0.07665, 0.9127, 0.07665, 0.01562, 0.07665, 0.01562, 0.07665, 0.07703, 0.07665, 0.07703, 0.006361, 0.1385, 0.04151, 0.1385, 0.04151, 0.1385, 0.006361, 0.1385, 0.07665, 0.07703, 0.07665, 0.07703, 0.07598, 0.08901, 0.07598, 0.08901, 0.07598, 0.08901, 0.07598, 0.08901, 0.07398, 0.1005, 0.07398, 0.1005, 0.07398, 0.1005, 0.07398, 0.1005, 0.07073, 0.1112, 0.07073, 0.1112, 0.07073, 0.1112, 0.07073, 0.1112, 0.06636, 0.1205, 0.06636, 0.1205, 0.06636, 0.1205, 0.06636, 0.1205, 0.06103, 0.1281, 0.06103, 0.1281, 0.06103, 0.1281, 0.06103, 0.1281, 0.05496, 0.1338, 0.05496, 0.1338, 0.05496, 0.1338, 0.05496, 0.1338, 0.04836, 0.1373, 0.04836, 0.1373, 0.04836, 0.1373, 0.04836, 0.1373, 0.04151, 0.1385, 0.04151, 0.1385, 0.9961, 0.1385, 0.9961, 0.1385, 0.961, 0.1385, 0.961, 0.1385, 0.9258, 0.01562, 0.9258, 0.07703, 0.9258, 0.07703, 0.9258, 0.01562, 0.961, 0.1385, 0.961, 0.1385, 0.9541, 0.1373, 0.9541, 0.1373, 0.9541, 0.1373, 0.9541, 0.1373, 0.9475, 0.1338, 0.9475, 0.1338, 0.9475, 0.1338, 0.9475, 0.1338, 0.9414, 0.1281, 0.9414, 0.1281, 0.9414, 0.1281, 0.9414, 0.1281, 0.9361, 0.1205, 0.9361, 0.1205, 0.9361, 0.1205, 0.9361, 0.1205, 0.9317, 0.1112, 0.9317, 0.1112, 0.9317, 0.1112, 0.9317, 0.1112, 0.9285, 0.1005, 0.9285, 0.1005, 0.9285, 0.1005, 0.9285, 0.1005, 0.9265, 0.08901, 0.9265, 0.08901, 0.9258, 0.07703, 0.9258, 0.07703, 0.9265, 0.08901, 0.9265, 0.08901, 0.2001, 0.6736, 0.1736, 0.6828, 0.1692, 0.2879, 0.1957, 0.2972, 0.1736, 0.6828, 0.1483, 0.7131, 0.1439, 0.2576, 0.1692, 0.2879, 0.1483, 0.7131, 0.1385, 0.717, 0.1341, 0.2537, 0.1439, 0.2576, 0.1277, 0.7484, 0.1233, 0.2223, 0.1341, 0.2537, 0.1385, 0.717, 0.1277, 0.7484, 0.006358, 0.4949, 0.1233, 0.2223, 0.2223, 0.06396, 0.1957, 0.05473, 0.5012, 0.01561, 0.2448, 0.09023, 0.2223, 0.06396, 0.5012, 0.01561, 0.2598, 0.1296, 0.2448, 0.09023, 0.5012, 0.01561, 0.2693, 0.176, 0.2598, 0.1296, 0.5012, 0.01561, 0.2693, 0.176, 0.5012, 0.01561, 0.2681, 0.2223, 0.5152, 0.5243, 0.4934, 0.5205, 0.5012, 0.01561, 0.4934, 0.5205, 0.4725, 0.5094, 0.5012, 0.01561, 0.4725, 0.5094, 0.4532, 0.4914, 0.5012, 0.01561, 0.4532, 0.4914, 0.4363, 0.4671, 0.5012, 0.01561, 0.2681, 0.2223, 0.5012, 0.01561, 0.4363, 0.4671, 0.2681, 0.2223, 0.4363, 0.4671, 0.4066, 0.5191, 0.2573, 0.2537, 0.2267, 0.6828, 0.2001, 0.6736, 0.1957, 0.2972, 0.2223, 0.2879, 0.2519, 0.7131, 0.2267, 0.6828, 0.2223, 0.2879, 0.2475, 0.2576, 0.2519, 0.7131, 0.2475, 0.2576, 0.2573, 0.2537, 0.2617, 0.717, 0.2617, 0.717, 0.2573, 0.2537, 0.4066, 0.5191, 0.2725, 0.7484, 0.2617, 0.717, 0.4066, 0.5191, 0.4063, 0.5372, 0.537, 0.5205, 0.5152, 0.5243, 0.5012, 0.01561, 0.5579, 0.5094, 0.537, 0.5205, 0.5012, 0.01561, 0.5772, 0.4914, 0.5579, 0.5094, 0.5012, 0.01561, 0.5941, 0.4671, 0.5772, 0.4914, 0.5012, 0.01561, 0.8509, 0.6828, 0.8244, 0.6736, 0.8228, 0.2972, 0.8493, 0.2879, 0.8244, 0.6736, 0.7978, 0.6828, 0.7962, 0.2879, 0.8228, 0.2972, 0.7978, 0.6828, 0.7726, 0.7131, 0.771, 0.2576, 0.7962, 0.2879, 0.7726, 0.7131, 0.7627, 0.717, 0.7612, 0.2537, 0.771, 0.2576, 0.8762, 0.7131, 0.8509, 0.6828, 0.8493, 0.2879, 0.8746, 0.2576, 0.8762, 0.7131, 0.8746, 0.2576, 0.8844, 0.2537, 0.886, 0.717, 0.7504, 0.2223, 0.7612, 0.2537, 0.6239, 0.5191, 0.5941, 0.4671, 0.7504, 0.2223, 0.5941, 0.4671, 0.5012, 0.01561, 0.7492, 0.176, 0.7504, 0.2223, 0.5012, 0.01561, 0.7587, 0.1296, 0.7492, 0.176, 0.5012, 0.01561, 0.7737, 0.09023, 0.7587, 0.1296, 0.5012, 0.01561, 0.7962, 0.06396, 0.7737, 0.09023, 0.5012, 0.01561, 0.8228, 0.05473, 0.7962, 0.06396, 0.5012, 0.01561, 0.8964, 0.176, 0.9961, 0.4949, 0.8952, 0.2223, 0.8952, 0.2223, 0.9961, 0.4949, 0.8844, 0.2537, 0.886, 0.717, 0.8844, 0.2537, 0.9961, 0.4949, 0.7627, 0.717, 0.6239, 0.5191, 0.7612, 0.2537, 0.752, 0.7484, 0.6241, 0.5372, 0.6239, 0.5191, 0.7627, 0.717, 0.2001, 0.916, 0.2267, 0.9068, 0.5012, 0.9741, 0.2267, 0.9068, 0.2492, 0.8805, 0.5012, 0.9741, 0.2492, 0.8805, 0.2642, 0.8412, 0.5012, 0.9741, 0.2642, 0.8412, 0.2737, 0.7948, 0.5012, 0.9741, 0.2737, 0.7948, 0.2725, 0.7484, 0.5012, 0.9741, 0.7508, 0.7948, 0.5012, 0.9741, 0.752, 0.7484, 0.7508, 0.7948, 0.7603, 0.8412, 0.5012, 0.9741, 0.7603, 0.8412, 0.7753, 0.8805, 0.5012, 0.9741, 0.7753, 0.8805, 0.7978, 0.9068, 0.5012, 0.9741, 0.7978, 0.9068, 0.8244, 0.916, 0.5012, 0.9741, 0.898, 0.7948, 0.8968, 0.7484, 0.9961, 0.4949, 0.8968, 0.7484, 0.886, 0.717, 0.9961, 0.4949, 0.5171, 0.6693, 0.4889, 0.6791, 0.4837, 0.6059, 0.5152, 0.6113, 0.5453, 0.6791, 0.5171, 0.6693, 0.5152, 0.6113, 0.5467, 0.6059, 0.4889, 0.6791, 0.465, 0.707, 0.4534, 0.5899, 0.4837, 0.6059, 0.465, 0.707, 0.4491, 0.7487, 0.4255, 0.5638, 0.4534, 0.5899, 0.2725, 0.7484, 0.4063, 0.5372, 0.4255, 0.5638, 0.4491, 0.7487, 0.2725, 0.7484, 0.4255, 0.5638, 0.4491, 0.7487, 0.4435, 0.798, 0.2725, 0.7484, 0.4435, 0.798, 0.4491, 0.8472, 0.2725, 0.7484, 0.4491, 0.8472, 0.465, 0.889, 0.2725, 0.7484, 0.465, 0.889, 0.5012, 0.9741, 0.2725, 0.7484, 0.465, 0.889, 0.4889, 0.9169, 0.5012, 0.9741, 0.4889, 0.9169, 0.5171, 0.9267, 0.5012, 0.9741, 0.5171, 0.9267, 0.5453, 0.9169, 0.5012, 0.9741, 0.5453, 0.9169, 0.5692, 0.889, 0.752, 0.7484, 0.5012, 0.9741, 0.5692, 0.889, 0.5852, 0.8472, 0.752, 0.7484, 0.5908, 0.798, 0.752, 0.7484, 0.5852, 0.8472, 0.5908, 0.798, 0.5852, 0.7487, 0.752, 0.7484, 0.5852, 0.7487, 0.5692, 0.707, 0.752, 0.7484, 0.5692, 0.707, 0.6241, 0.5372, 0.752, 0.7484, 0.5692, 0.707, 0.6049, 0.5638, 0.6241, 0.5372, 0.5692, 0.707, 0.577, 0.5899, 0.6049, 0.5638, 0.5692, 0.707, 0.5453, 0.6791, 0.5467, 0.6059, 0.577, 0.5899, 0.5852, 0.7487, 0.5908, 0.798, 0.5908, 0.798, 0.5852, 0.7487, 0.5692, 0.707, 0.5852, 0.7487, 0.5852, 0.7487, 0.5692, 0.707, 0.5453, 0.6791, 0.5692, 0.707, 0.5692, 0.707, 0.5453, 0.6791, 0.5171, 0.6693, 0.5453, 0.6791, 0.5453, 0.6791, 0.5171, 0.6693, 0.4889, 0.6791, 0.5171, 0.6693, 0.5171, 0.6693, 0.4889, 0.6791, 0.465, 0.707, 0.4889, 0.6791, 0.4889, 0.6791, 0.465, 0.707, 0.4491, 0.7487, 0.465, 0.707, 0.465, 0.707, 0.4491, 0.7487, 0.4435, 0.798, 0.4491, 0.7487, 0.4491, 0.7487, 0.4435, 0.798, 0.4491, 0.8472, 0.4435, 0.798, 0.4435, 0.798, 0.4491, 0.8472, 0.465, 0.889, 0.4491, 0.8472, 0.4491, 0.8472, 0.465, 0.889, 0.4889, 0.9169, 0.465, 0.889, 0.465, 0.889, 0.4889, 0.9169, 0.5171, 0.9267, 0.4889, 0.9169, 0.4889, 0.9169, 0.5171, 0.9267, 0.5453, 0.9169, 0.5171, 0.9267, 0.5171, 0.9267, 0.5453, 0.9169, 0.5692, 0.889, 0.5453, 0.9169, 0.5453, 0.9169, 0.5692, 0.889, 0.5852, 0.8472, 0.5692, 0.889, 0.5692, 0.889, 0.5852, 0.8472, 0.5908, 0.798, 0.5852, 0.8472, 0.5852, 0.8472, 0.5908, 0.798, 0.136, 0.8412, 0.1265, 0.7948, 0.1265, 0.7948, 0.136, 0.8412, 0.1511, 0.8805, 0.136, 0.8412, 0.136, 0.8412, 0.1511, 0.8805, 0.1736, 0.9068, 0.1511, 0.8805, 0.1511, 0.8805, 0.1736, 0.9068, 0.2001, 0.916, 0.1736, 0.9068, 0.1736, 0.9068, 0.2001, 0.916, 0.2267, 0.9068, 0.2001, 0.916, 0.2001, 0.916, 0.2267, 0.9068, 0.2492, 0.8805, 0.2267, 0.9068, 0.2267, 0.9068, 0.2492, 0.8805, 0.2642, 0.8412, 0.2492, 0.8805, 0.2492, 0.8805, 0.2642, 0.8412, 0.2737, 0.7948, 0.2642, 0.8412, 0.2642, 0.8412, 0.2737, 0.7948, 0.2725, 0.7484, 0.2737, 0.7948, 0.2737, 0.7948, 0.2725, 0.7484, 0.2267, 0.6828, 0.2519, 0.7131, 0.2519, 0.7131, 0.2267, 0.6828, 0.2001, 0.6736, 0.2267, 0.6828, 0.2267, 0.6828, 0.2001, 0.6736, 0.1736, 0.6828, 0.2001, 0.6736, 0.2001, 0.6736, 0.1736, 0.6828, 0.1483, 0.7131, 0.1736, 0.6828, 0.1736, 0.6828, 0.1483, 0.7131, 0.1265, 0.7948, 0.1277, 0.7484, 0.1277, 0.7484, 0.1265, 0.7948, 0.2617, 0.717, 0.2725, 0.7484, 0.2725, 0.7484, 0.2617, 0.717, 0.2519, 0.7131, 0.2617, 0.717, 0.2617, 0.717, 0.2519, 0.7131, 0.1385, 0.717, 0.1483, 0.7131, 0.1483, 0.7131, 0.1385, 0.717, 0.1277, 0.7484, 0.1385, 0.717, 0.1385, 0.717, 0.1277, 0.7484, 0.7603, 0.8412, 0.7508, 0.7948, 0.7508, 0.7948, 0.7603, 0.8412, 0.7753, 0.8805, 0.7603, 0.8412, 0.7603, 0.8412, 0.7753, 0.8805, 0.7978, 0.9068, 0.7753, 0.8805, 0.7753, 0.8805, 0.7978, 0.9068, 0.8244, 0.916, 0.7978, 0.9068, 0.7978, 0.9068, 0.8244, 0.916, 0.8509, 0.9068, 0.8244, 0.916, 0.8244, 0.916, 0.8509, 0.9068, 0.8734, 0.8805, 0.8509, 0.9068, 0.8509, 0.9068, 0.8734, 0.8805, 0.8885, 0.8412, 0.8734, 0.8805, 0.8734, 0.8805, 0.8885, 0.8412, 0.898, 0.7948, 0.8885, 0.8412, 0.8885, 0.8412, 0.898, 0.7948, 0.8968, 0.7484, 0.898, 0.7948, 0.898, 0.7948, 0.8968, 0.7484, 0.8509, 0.6828, 0.8762, 0.7131, 0.8762, 0.7131, 0.8509, 0.6828, 0.8244, 0.6736, 0.8509, 0.6828, 0.8509, 0.6828, 0.8244, 0.6736, 0.7978, 0.6828, 0.8244, 0.6736, 0.8244, 0.6736, 0.7978, 0.6828, 0.7726, 0.7131, 0.7978, 0.6828, 0.7978, 0.6828, 0.7726, 0.7131, 0.7508, 0.7948, 0.752, 0.7484, 0.752, 0.7484, 0.7508, 0.7948, 0.886, 0.717, 0.8968, 0.7484, 0.8968, 0.7484, 0.886, 0.717, 0.8762, 0.7131, 0.886, 0.717, 0.886, 0.717, 0.8762, 0.7131, 0.7627, 0.717, 0.7726, 0.7131, 0.7726, 0.7131, 0.7627, 0.717, 0.752, 0.7484, 0.7627, 0.717, 0.7627, 0.717, 0.752, 0.7484, 0.8869, 0.1296, 0.8964, 0.176, 0.8964, 0.176, 0.8869, 0.1296, 0.8718, 0.09023, 0.8869, 0.1296, 0.8869, 0.1296, 0.8718, 0.09023, 0.8493, 0.06396, 0.8718, 0.09023, 0.8718, 0.09023, 0.8493, 0.06396, 0.8228, 0.05473, 0.8493, 0.06396, 0.8493, 0.06396, 0.8228, 0.05473, 0.7962, 0.06396, 0.8228, 0.05473, 0.8228, 0.05473, 0.7962, 0.06396, 0.7737, 0.09023, 0.7962, 0.06396, 0.7962, 0.06396, 0.7737, 0.09023, 0.7587, 0.1296, 0.7737, 0.09023, 0.7737, 0.09023, 0.7587, 0.1296, 0.7492, 0.176, 0.7587, 0.1296, 0.7587, 0.1296, 0.7492, 0.176, 0.7504, 0.2223, 0.7492, 0.176, 0.7492, 0.176, 0.7504, 0.2223, 0.7962, 0.2879, 0.771, 0.2576, 0.771, 0.2576, 0.7962, 0.2879, 0.8228, 0.2972, 0.7962, 0.2879, 0.7962, 0.2879, 0.8228, 0.2972, 0.8493, 0.2879, 0.8228, 0.2972, 0.8228, 0.2972, 0.8493, 0.2879, 0.8746, 0.2576, 0.8493, 0.2879, 0.8493, 0.2879, 0.8746, 0.2576, 0.8964, 0.176, 0.8952, 0.2223, 0.8952, 0.2223, 0.8964, 0.176, 0.7612, 0.2537, 0.7504, 0.2223, 0.7504, 0.2223, 0.7612, 0.2537, 0.771, 0.2576, 0.7612, 0.2537, 0.7612, 0.2537, 0.771, 0.2576, 0.8844, 0.2537, 0.8746, 0.2576, 0.8746, 0.2576, 0.8844, 0.2537, 0.8952, 0.2223, 0.8844, 0.2537, 0.8844, 0.2537, 0.8952, 0.2223, 0.2598, 0.1296, 0.2693, 0.176, 0.2693, 0.176, 0.2598, 0.1296, 0.2448, 0.09023, 0.2598, 0.1296, 0.2598, 0.1296, 0.2448, 0.09023, 0.2223, 0.06396, 0.2448, 0.09023, 0.2448, 0.09023, 0.2223, 0.06396, 0.1957, 0.05473, 0.2223, 0.06396, 0.2223, 0.06396, 0.1957, 0.05473, 0.1692, 0.06396, 0.1957, 0.05473, 0.1957, 0.05473, 0.1692, 0.06396, 0.1467, 0.09023, 0.1692, 0.06396, 0.1692, 0.06396, 0.1467, 0.09023, 0.1316, 0.1296, 0.1467, 0.09023, 0.1467, 0.09023, 0.1316, 0.1296, 0.1221, 0.176, 0.1316, 0.1296, 0.1316, 0.1296, 0.1221, 0.176, 0.1233, 0.2223, 0.1221, 0.176, 0.1221, 0.176, 0.1233, 0.2223, 0.1692, 0.2879, 0.1439, 0.2576, 0.1439, 0.2576, 0.1692, 0.2879, 0.1957, 0.2972, 0.1692, 0.2879, 0.1692, 0.2879, 0.1957, 0.2972, 0.2223, 0.2879, 0.1957, 0.2972, 0.1957, 0.2972, 0.2223, 0.2879, 0.2475, 0.2576, 0.2223, 0.2879, 0.2223, 0.2879, 0.2475, 0.2576, 0.2693, 0.176, 0.2681, 0.2223, 0.2681, 0.2223, 0.2693, 0.176, 0.1341, 0.2537, 0.1233, 0.2223, 0.1233, 0.2223, 0.1341, 0.2537, 0.1439, 0.2576, 0.1341, 0.2537, 0.1341, 0.2537, 0.1439, 0.2576, 0.2573, 0.2537, 0.2475, 0.2576, 0.2475, 0.2576, 0.2573, 0.2537, 0.2681, 0.2223, 0.2573, 0.2537, 0.2573, 0.2537, 0.2681, 0.2223, 0.006361, 0.8513, 0.006358, 0.4949, 0.006358, 0.4949, 0.006361, 0.8513, 0.006361, 0.8513, 0.006358, 0.9741, 0.006358, 0.4949, 0.006361, 0.8513, 0.006358, 0.9741, 0.006358, 0.9741, 0.07665, 0.9741, 0.006358, 0.9741, 0.006358, 0.9741, 0.07665, 0.9741, 0.5012, 0.9741, 0.006358, 0.9741, 0.07665, 0.9741, 0.07665, 0.9741, 0.5012, 0.9741, 0.5012, 0.9741, 0.1265, 0.7948, 0.006358, 0.4949, 0.1277, 0.7484, 0.04151, 0.8513, 0.006361, 0.8513, 0.006358, 0.4949, 0.04151, 0.8513, 0.006358, 0.4949, 0.04836, 0.8524, 0.04836, 0.8524, 0.006358, 0.4949, 0.05496, 0.8559, 0.05496, 0.8559, 0.006358, 0.4949, 0.06103, 0.8616, 0.06103, 0.8616, 0.006358, 0.4949, 0.1265, 0.7948, 0.06103, 0.8616, 0.1265, 0.7948, 0.06636, 0.8692, 0.06636, 0.8692, 0.1265, 0.7948, 0.07073, 0.8786, 0.07073, 0.8786, 0.1265, 0.7948, 0.136, 0.8412, 0.07073, 0.8786, 0.136, 0.8412, 0.07398, 0.8892, 0.07398, 0.8892, 0.136, 0.8412, 0.07598, 0.9007, 0.07665, 0.9127, 0.07598, 0.9007, 0.136, 0.8412, 0.07665, 0.9127, 0.136, 0.8412, 0.1511, 0.8805, 0.07665, 0.9741, 0.07665, 0.9741, 0.1511, 0.8805, 0.1736, 0.9068, 0.07665, 0.9741, 0.1736, 0.9068, 0.2001, 0.916, 0.07665, 0.9741, 0.2001, 0.916, 0.5012, 0.9741, 0.04151, 0.8513, 0.006358, 0.9741, 0.006361, 0.8513, 0.04836, 0.8524, 0.006358, 0.9741, 0.04151, 0.8513, 0.05496, 0.8559, 0.006358, 0.9741, 0.04836, 0.8524, 0.06103, 0.8616, 0.006358, 0.9741, 0.05496, 0.8559, 0.06636, 0.8692, 0.006358, 0.9741, 0.06103, 0.8616, 0.07073, 0.8786, 0.006358, 0.9741, 0.06636, 0.8692, 0.07398, 0.8892, 0.006358, 0.9741, 0.07073, 0.8786, 0.07598, 0.9007, 0.006358, 0.9741, 0.07398, 0.8892, 0.07665, 0.9127, 0.006358, 0.9741, 0.07598, 0.9007, 0.07665, 0.9127, 0.07665, 0.9741, 0.006358, 0.9741, 0.07665, 0.01562, 0.5012, 0.01561, 0.5012, 0.01561, 0.07665, 0.01562, 0.006361, 0.1385, 0.006361, 0.1385, 0.006358, 0.4949, 0.006358, 0.4949, 0.006361, 0.1385, 0.006357, 0.01561, 0.006358, 0.4949, 0.006361, 0.1385, 0.006357, 0.01561, 0.006357, 0.01562, 0.07665, 0.01562, 0.006357, 0.01561, 0.5012, 0.01561, 0.07665, 0.01562, 0.006357, 0.01562, 0.006357, 0.01561, 0.9258, 0.01562, 0.9258, 0.01562, 0.5012, 0.01561, 0.5012, 0.01561, 0.9961, 0.1385, 0.9961, 0.1385, 0.9961, 0.4949, 0.9961, 0.4949, 0.9961, 0.1385, 0.9961, 0.4949, 0.9961, 0.01561, 0.9961, 0.1385, 0.9961, 0.01561, 0.9961, 0.01562, 0.9258, 0.01562, 0.9961, 0.01561, 0.9961, 0.01562, 0.9258, 0.01562, 0.5012, 0.01561, 0.9961, 0.01561, 0.9961, 0.8513, 0.9961, 0.4949, 0.9961, 0.4949, 0.9961, 0.8513, 0.9961, 0.8513, 0.9961, 0.9741, 0.9961, 0.4949, 0.9961, 0.8513, 0.9961, 0.9741, 0.9961, 0.9741, 0.9258, 0.9741, 0.9258, 0.9741, 0.5012, 0.9741, 0.5012, 0.9741, 0.9258, 0.9741, 0.5012, 0.9741, 0.9961, 0.9741, 0.9258, 0.9741, 0.9961, 0.9741, 0.9961, 0.9741, 0.9258, 0.01562, 0.8228, 0.05473, 0.5012, 0.01561, 0.9258, 0.01562, 0.8493, 0.06396, 0.8228, 0.05473, 0.9258, 0.01562, 0.8718, 0.09023, 0.8493, 0.06396, 0.9258, 0.01562, 0.8869, 0.1296, 0.8718, 0.09023, 0.9258, 0.07703, 0.8869, 0.1296, 0.9258, 0.01562, 0.9258, 0.07703, 0.9265, 0.08901, 0.8964, 0.176, 0.8869, 0.1296, 0.9285, 0.1005, 0.8964, 0.176, 0.9265, 0.08901, 0.9317, 0.1112, 0.8964, 0.176, 0.9285, 0.1005, 0.9361, 0.1205, 0.8964, 0.176, 0.9317, 0.1112, 0.9414, 0.1281, 0.8964, 0.176, 0.9361, 0.1205, 0.9475, 0.1338, 0.8964, 0.176, 0.9414, 0.1281, 0.9541, 0.1373, 0.8964, 0.176, 0.9475, 0.1338, 0.961, 0.1385, 0.8964, 0.176, 0.9541, 0.1373, 0.961, 0.1385, 0.9961, 0.4949, 0.8964, 0.176, 0.961, 0.1385, 0.9961, 0.1385, 0.9961, 0.4949, 0.07665, 0.01562, 0.5012, 0.01561, 0.1957, 0.05473, 0.07665, 0.01562, 0.1957, 0.05473, 0.1692, 0.06396, 0.07665, 0.01562, 0.1692, 0.06396, 0.1467, 0.09023, 0.07665, 0.01562, 0.1467, 0.09023, 0.1316, 0.1296, 0.07665, 0.01562, 0.1316, 0.1296, 0.1221, 0.176, 0.07665, 0.07703, 0.07665, 0.01562, 0.1221, 0.176, 0.07665, 0.07703, 0.1221, 0.176, 0.07598, 0.08901, 0.07598, 0.08901, 0.1221, 0.176, 0.07398, 0.1005, 0.07398, 0.1005, 0.1221, 0.176, 0.07073, 0.1112, 0.07073, 0.1112, 0.1221, 0.176, 0.06636, 0.1205, 0.06636, 0.1205, 0.1221, 0.176, 0.06103, 0.1281, 0.06103, 0.1281, 0.1221, 0.176, 0.05496, 0.1338, 0.05496, 0.1338, 0.1221, 0.176, 0.1233, 0.2223, 0.05496, 0.1338, 0.1233, 0.2223, 0.04836, 0.1373, 0.04151, 0.1385, 0.04836, 0.1373, 0.1233, 0.2223, 0.04151, 0.1385, 0.1233, 0.2223, 0.006358, 0.4949, 0.04151, 0.1385, 0.006358, 0.4949, 0.006361, 0.1385, 0.9961, 0.8513, 0.898, 0.7948, 0.9961, 0.4949, 0.961, 0.8513, 0.898, 0.7948, 0.9961, 0.8513, 0.961, 0.8513, 0.9541, 0.8524, 0.898, 0.7948, 0.9475, 0.8559, 0.898, 0.7948, 0.9541, 0.8524, 0.9414, 0.8616, 0.898, 0.7948, 0.9475, 0.8559, 0.9361, 0.8692, 0.898, 0.7948, 0.9414, 0.8616, 0.9317, 0.8786, 0.898, 0.7948, 0.9361, 0.8692, 0.9317, 0.8786, 0.8885, 0.8412, 0.898, 0.7948, 0.9317, 0.8786, 0.8734, 0.8805, 0.8885, 0.8412, 0.9285, 0.8892, 0.8734, 0.8805, 0.9317, 0.8786, 0.9265, 0.9007, 0.8734, 0.8805, 0.9285, 0.8892, 0.9258, 0.9127, 0.8734, 0.8805, 0.9265, 0.9007, 0.9258, 0.9127, 0.9258, 0.9741, 0.8509, 0.9068, 0.8734, 0.8805, 0.9258, 0.9741, 0.8244, 0.916, 0.8509, 0.9068, 0.9258, 0.9741, 0.5012, 0.9741, 0.8244, 0.916, 0.07665, 0.07703, 0.006357, 0.01562, 0.07665, 0.01562, 0.04151, 0.1385, 0.006361, 0.1385, 0.006357, 0.01562, 0.07598, 0.08901, 0.006357, 0.01562, 0.07665, 0.07703, 0.07398, 0.1005, 0.006357, 0.01562, 0.07598, 0.08901, 0.07073, 0.1112, 0.006357, 0.01562, 0.07398, 0.1005, 0.06636, 0.1205, 0.006357, 0.01562, 0.07073, 0.1112, 0.06103, 0.1281, 0.006357, 0.01562, 0.06636, 0.1205, 0.05496, 0.1338, 0.006357, 0.01562, 0.06103, 0.1281, 0.04836, 0.1373, 0.006357, 0.01562, 0.05496, 0.1338, 0.04151, 0.1385, 0.006357, 0.01562, 0.04836, 0.1373, 0.9258, 0.07703, 0.9258, 0.01562, 0.9961, 0.01562, 0.961, 0.1385, 0.9961, 0.1385, 0.9961, 0.01562, 0.9541, 0.1373, 0.961, 0.1385, 0.9961, 0.01562, 0.9475, 0.1338, 0.9541, 0.1373, 0.9961, 0.01562, 0.9414, 0.1281, 0.9475, 0.1338, 0.9961, 0.01562, 0.9361, 0.1205, 0.9414, 0.1281, 0.9961, 0.01562, 0.9317, 0.1112, 0.9361, 0.1205, 0.9961, 0.01562, 0.9285, 0.1005, 0.9317, 0.1112, 0.9961, 0.01562, 0.9265, 0.08901, 0.9285, 0.1005, 0.9961, 0.01562, 0.9258, 0.07703, 0.9961, 0.01562, 0.9265, 0.08901, 0.961, 0.8513, 0.9961, 0.8513, 0.9961, 0.9741, 0.961, 0.8513, 0.9961, 0.9741, 0.9541, 0.8524, 0.9541, 0.8524, 0.9961, 0.9741, 0.9475, 0.8559, 0.9475, 0.8559, 0.9961, 0.9741, 0.9414, 0.8616, 0.9414, 0.8616, 0.9961, 0.9741, 0.9361, 0.8692, 0.9361, 0.8692, 0.9961, 0.9741, 0.9317, 0.8786, 0.9317, 0.8786, 0.9961, 0.9741, 0.9285, 0.8892, 0.9285, 0.8892, 0.9961, 0.9741, 0.9265, 0.9007, 0.9265, 0.9007, 0.9961, 0.9741, 0.9258, 0.9127, 0.9258, 0.9127, 0.9961, 0.9741, 0.9258, 0.9741, 0.0, 0.0, 1.0, 0.0, 1.0, 1.0, 0.0, 1.0, 0.0, 0.0, 1.0, 0.0, 1.0, 1.0, 0.0, 1.0, 0.0, 0.0, 1.0, 0.0, 1.0, 1.0, 0.0, 1.0, 0.0, 0.0, 1.0, 0.0, 1.0, 1.0, 0.0, 1.0, 0.0, 0.0, 1.0, 0.0, 1.0, 1.0, 0.0, 1.0, 0.0, 0.0, 1.0, 0.0, 1.0, 1.0, 0.0, 1.0, 0.0, 0.0, 1.0, 0.0, 1.0, 1.0, 0.0, 1.0, 0.0, 0.0, 1.0, 0.0, 1.0, 1.0, 0.0, 1.0, 0.0, 0.0, 1.0, 0.0, 1.0, 1.0, 0.0, 1.0, 0.0, 0.0, 1.0, 0.0, 1.0, 1.0, 0.0, 1.0, 0.0, 0.0, 1.0, 0.0, 1.0, 1.0, 0.0, 1.0, 0.0, 0.0, 1.0, 0.0, 1.0, 1.0, 0.0, 1.0, 0.0, 0.0, 1.0, 0.0, 1.0, 1.0, 0.0, 1.0, 0.0, 0.0, 1.0, 0.0, 1.0, 1.0, 0.0, 1.0, 0.0, 0.0, 1.0, 0.0, 1.0, 1.0, 0.0, 1.0, 0.0, 0.0, 1.0, 0.0, 1.0, 1.0, 0.0, 1.0, 0.0, 0.0, 1.0, 0.0, 1.0, 1.0, 0.0, 1.0, 0.0, 0.0, 1.0, 0.0, 1.0, 1.0, 0.0, 1.0, 0.0, 0.0, 1.0, 0.0, 1.0, 1.0, 0.0, 1.0, 0.0, 0.0, 1.0, 0.0, 1.0, 1.0, 0.0, 1.0])
me_plane.use_remesh_preserve_volume = False
me_plane.use_remesh_preserve_attributes = False
me_plane.use_mirror_vertex_groups = False
me_plane.update()
me_plane_045 = bpy.data.meshes.new('Plane.045')
me_plane_045.from_pydata([(0.0, 1.21, -0.7551), (0.0, 1.291, -0.7551), (0.0, 1.291, -0.58), (0.0, 1.21, -0.58)], [], [(0, 1, 2, 3)])
me_plane_045.use_remesh_preserve_volume = False
me_plane_045.use_remesh_preserve_attributes = False
me_plane_045.use_mirror_vertex_groups = False
me_plane_045.update()

# ---- objects
ob_plane_002 = bpy.data.objects.new('Plane.002', me_plane_002)
ob_plane_001 = bpy.data.objects.new('Plane.001', me_plane_001)
ob_circle = bpy.data.objects.new('Circle', me_circle_001)
ob_plane = bpy.data.objects.new('Plane', me_plane)
ob_mesh = bpy.data.objects.new('Mesh', me_plane_045)

# ---- transforms, parenting, visibility, modifiers, constraints
ob_plane_002.location = (-0.002974, 0.0, 0.0)
ob_plane_002.rotation_euler = (-0.0, 1.571, 0.0)
ob_plane_002.scale = (0.04091, 0.08743, 0.08743)
ob_plane_002.lineart.crease_threshold = 0.0
ob_plane_001.location = (-0.002974, 0.0, 0.0)
ob_plane_001.rotation_euler = (-0.0, 1.571, 0.0)
ob_plane_001.scale = (0.04091, 0.08743, 0.08743)
ob_plane_001.lineart.crease_threshold = 0.0
ob_circle.location = (0.0002518, 0.002086, -0.01414)
ob_circle.rotation_euler = (-0.0, 1.571, 0.0)
ob_circle.scale = (0.01305, 0.01305, 0.01305)
ob_circle.display_type = 'SOLID'
ob_circle.lineart.crease_threshold = 0.0
ob_plane.location = (0.0, 0.0, 0.0)
ob_plane.rotation_euler = (-0.0, 1.571, 0.0)
ob_plane.scale = (0.04091, 0.08743, 0.08743)
ob_plane.lineart.crease_threshold = 0.0
ob_mesh.location = (-2.773e-16, -0.665, -1.249)
ob_mesh.rotation_euler = (1.571, -0.0, 0.0)
ob_mesh.lineart.crease_threshold = 0.0

# ---- collection membership
col_collection_1.objects.link(ob_plane_002)
col_collection_1.objects.link(ob_plane_001)
col_collection_1.objects.link(ob_circle)
col_collection_1.objects.link(ob_plane)
col_collection_2.objects.link(ob_mesh)

# ---- scene / render settings (as saved in the file)
scene.frame_start = 1; scene.frame_end = 250; scene.frame_set(1)
scene.render.engine = 'BLENDER_EEVEE_NEXT'
scene.render.image_settings.color_mode = 'RGB'
scene.render.image_settings.compression = 90
scene.render.resolution_percentage = 50
scene.render.dither_intensity = 0.0
scene.render.bake_margin = 2
scene.render.bake_bias = 0.0
scene.cycles.use_denoising = False
scene.cycles.samples = 10
scene.cycles.sampling_pattern = 'TABULATED_SOBOL'
scene.cycles.light_sampling_threshold = 0.0
scene.cycles.use_adaptive_sampling = False
scene.cycles.use_light_tree = False
scene.cycles.blur_glossy = 0.0
scene.cycles.volume_bounces = 1
scene.cycles.pixel_filter_type = 'GAUSSIAN'
scene.cycles.sample_clamp_indirect = 0.0
scene.view_settings.view_transform = 'Standard'
bpy.context.view_layer.update()

# ---- added for rendering (the .blend has no active camera and no usable light): camera, sun
cam_auto = bpy.data.cameras.new('AutoCamera')
cam_auto.lens = 50.0
cam_auto.sensor_width = 36.0
cam_auto.clip_end = 1000.0
ob_auto_camera = bpy.data.objects.new('AutoCamera', cam_auto)
scene.collection.objects.link(ob_auto_camera)
ob_auto_camera.location = (1.46791, -1.14558, 0.812227)
ob_auto_camera.rotation_euler = (1.09748, -7.21219e-08, 0.694738)
scene.camera = ob_auto_camera
light_auto_sun = bpy.data.lights.new('AutoSun', 'SUN')
light_auto_sun.energy = 3.0
light_auto_sun.angle = 0.0523599
ob_auto_sun = bpy.data.objects.new('AutoSun', light_auto_sun)
scene.collection.objects.link(ob_auto_sun)
ob_auto_sun.rotation_euler = (0.872665, 0.174533, 0.523599)
bpy.context.view_layer.update()
